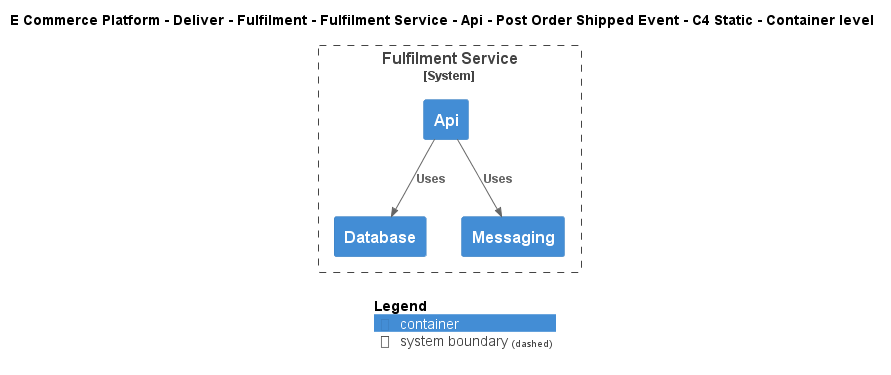

The diagram above was rendered by PlantUML. Its source (embedded in the PNG):
@startuml
!include ..\..\..\..\..\..\..\..\..\.c4s\C4_Container.puml

AddElementTag("c4interflow:lifecycle:new", $bgColor=green, $fontColor=#ffffff, $borderColor=green, $shadowing="False")
AddElementTag("c4interflow:lifecycle:changed", $bgColor=orange, $fontColor=#ffffff, $borderColor=orange, $shadowing="False")
AddElementTag("c4interflow:lifecycle:removed", $bgColor=red, $fontColor=#ffffff, $borderColor=red, $shadowing="False")

AddRelTag("c4interflow:lifecycle:new", $textColor=green, $lineColor=green)
AddRelTag("c4interflow:lifecycle:changed", $textColor=orange, $lineColor=orange)
AddRelTag("c4interflow:lifecycle:removed", $textColor=red, $lineColor=red)

SHOW_PERSON_PORTRAIT()
LAYOUT_TOP_DOWN()

skinparam linetype polyline

title E Commerce Platform - Deliver - Fulfilment - Fulfilment Service - Api - Post Order Shipped Event - C4 Static - Container level


System_Boundary(ECommercePlatform.Deliver.Fulfilment.SoftwareSystems.FulfilmentService, "Fulfilment Service") {
    Container(ECommercePlatform.Deliver.Fulfilment.SoftwareSystems.FulfilmentService.Containers.Api, "Api", "", "")
    Container(ECommercePlatform.Deliver.Fulfilment.SoftwareSystems.FulfilmentService.Containers.Database, "Database", "", "")
    Container(ECommercePlatform.Deliver.Fulfilment.SoftwareSystems.FulfilmentService.Containers.Messaging, "Messaging", "", "")
}

Rel(ECommercePlatform.Deliver.Fulfilment.SoftwareSystems.FulfilmentService.Containers.Api, ECommercePlatform.Deliver.Fulfilment.SoftwareSystems.FulfilmentService.Containers.Database, "Uses")
Rel(ECommercePlatform.Deliver.Fulfilment.SoftwareSystems.FulfilmentService.Containers.Api, ECommercePlatform.Deliver.Fulfilment.SoftwareSystems.FulfilmentService.Containers.Messaging, "Uses")


SHOW_LEGEND()
@enduml